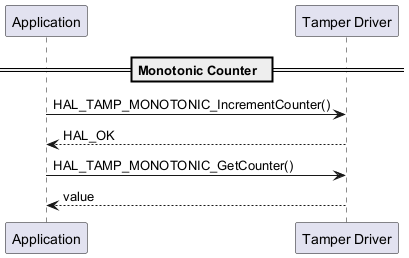

The diagram above was rendered by PlantUML. Its source (embedded in the PNG):
@startuml

participant Application as app
participant "Tamper Driver" as tamp

==  Monotonic Counter  ==

    app -> tamp : HAL_TAMP_MONOTONIC_IncrementCounter()
    tamp --> app: HAL_OK

    app -> tamp : HAL_TAMP_MONOTONIC_GetCounter()
    tamp --> app : value

@enduml